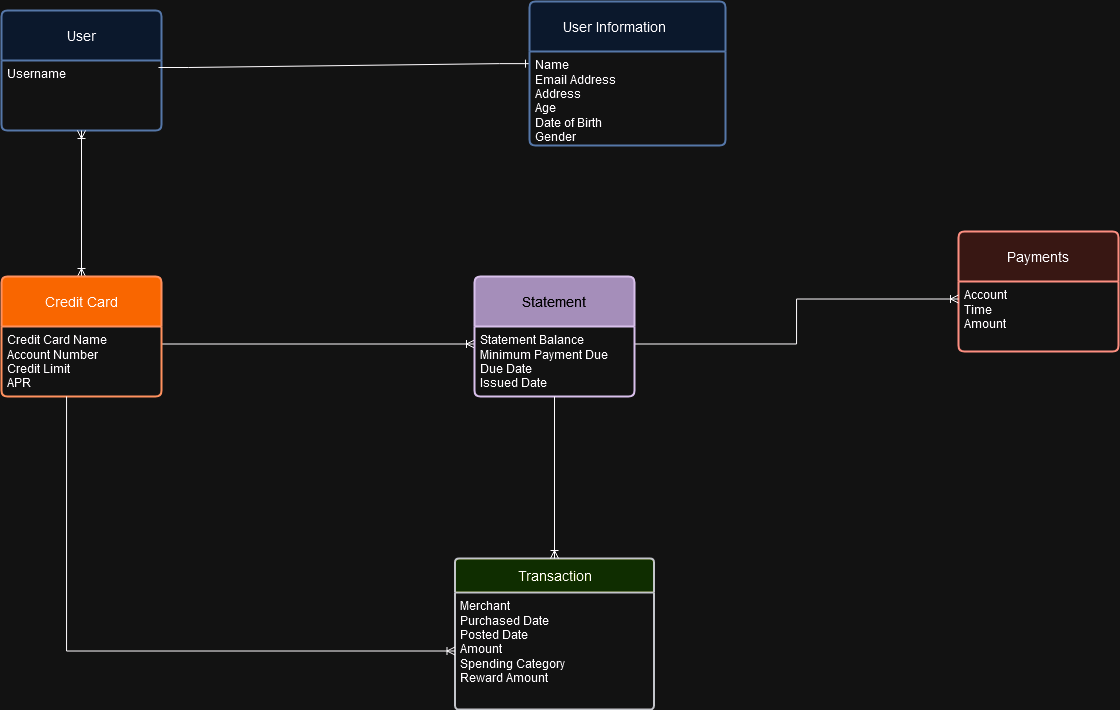

The diagram above was exported from draw.io. Its source (the exported page's mxGraphModel, read from the mxfile embedded in the PNG):
<mxGraphModel dx="1755" dy="1276" grid="0" gridSize="10" guides="1" tooltips="1" connect="1" arrows="1" fold="1" page="0" pageScale="1" pageWidth="850" pageHeight="1100" math="0" shadow="0">
  <root>
    <mxCell id="0" />
    <mxCell id="1" parent="0" />
    <mxCell id="-GR-JrbLnxFU_hgqKbpe-178" style="edgeStyle=orthogonalEdgeStyle;rounded=0;orthogonalLoop=1;jettySize=auto;html=1;entryX=0;entryY=0.25;entryDx=0;entryDy=0;endArrow=ERoneToMany;endFill=0;startArrow=none;startFill=0;exitX=1;exitY=0.25;exitDx=0;exitDy=0;" edge="1" parent="1" source="-GR-JrbLnxFU_hgqKbpe-180" target="-GR-JrbLnxFU_hgqKbpe-190">
      <mxGeometry relative="1" as="geometry">
        <mxPoint x="-732" y="150.99999999999977" as="sourcePoint" />
        <mxPoint x="-289.00000000000045" y="88" as="targetPoint" />
      </mxGeometry>
    </mxCell>
    <mxCell id="-GR-JrbLnxFU_hgqKbpe-157" value="User" style="swimlane;childLayout=stackLayout;horizontal=1;startSize=50;horizontalStack=0;rounded=1;fontSize=14;fontStyle=0;strokeWidth=2;resizeParent=0;resizeLast=1;shadow=0;dashed=0;align=center;arcSize=4;whiteSpace=wrap;html=1;fillColor=#dae8fc;strokeColor=#6c8ebf;" vertex="1" parent="1">
      <mxGeometry x="-865" y="-225" width="160" height="120" as="geometry" />
    </mxCell>
    <mxCell id="-GR-JrbLnxFU_hgqKbpe-158" value="Username" style="align=left;strokeColor=none;fillColor=none;spacingLeft=4;fontSize=12;verticalAlign=top;resizable=0;rotatable=0;part=1;html=1;" vertex="1" parent="-GR-JrbLnxFU_hgqKbpe-157">
      <mxGeometry y="50" width="160" height="70" as="geometry" />
    </mxCell>
    <mxCell id="-GR-JrbLnxFU_hgqKbpe-160" value="" style="edgeStyle=entityRelationEdgeStyle;fontSize=12;html=1;endArrow=ERone;endFill=1;rounded=0;exitX=0.981;exitY=0.1;exitDx=0;exitDy=0;exitPerimeter=0;entryX=0;entryY=0.129;entryDx=0;entryDy=0;entryPerimeter=0;" edge="1" parent="1" source="-GR-JrbLnxFU_hgqKbpe-158" target="-GR-JrbLnxFU_hgqKbpe-184">
      <mxGeometry width="100" height="100" relative="1" as="geometry">
        <mxPoint x="-692" y="-169" as="sourcePoint" />
        <mxPoint x="-382" y="-174" as="targetPoint" />
      </mxGeometry>
    </mxCell>
    <mxCell id="-GR-JrbLnxFU_hgqKbpe-176" style="edgeStyle=orthogonalEdgeStyle;rounded=0;orthogonalLoop=1;jettySize=auto;html=1;entryX=0.5;entryY=0;entryDx=0;entryDy=0;endArrow=ERoneToMany;endFill=0;startArrow=ERoneToMany;startFill=0;" edge="1" parent="1" source="-GR-JrbLnxFU_hgqKbpe-158" target="-GR-JrbLnxFU_hgqKbpe-179">
      <mxGeometry relative="1" as="geometry">
        <mxPoint x="-785" y="13" as="targetPoint" />
      </mxGeometry>
    </mxCell>
    <mxCell id="-GR-JrbLnxFU_hgqKbpe-179" value="Credit Card" style="swimlane;childLayout=stackLayout;horizontal=1;startSize=50;horizontalStack=0;rounded=1;fontSize=14;fontStyle=0;strokeWidth=2;resizeParent=0;resizeLast=1;shadow=0;dashed=0;align=center;arcSize=4;whiteSpace=wrap;html=1;fillColor=#fa6800;strokeColor=#C73500;fontColor=#000000;" vertex="1" parent="1">
      <mxGeometry x="-865" y="41" width="160" height="120" as="geometry" />
    </mxCell>
    <mxCell id="-GR-JrbLnxFU_hgqKbpe-180" value="Credit Card Name&lt;br&gt;&lt;div&gt;Account Number&lt;/div&gt;&lt;div&gt;Credit Limit&lt;br&gt;APR&lt;br&gt;&lt;/div&gt;&lt;div&gt;&lt;br&gt;&lt;/div&gt;" style="align=left;strokeColor=none;fillColor=none;spacingLeft=4;fontSize=12;verticalAlign=top;resizable=0;rotatable=0;part=1;html=1;" vertex="1" parent="-GR-JrbLnxFU_hgqKbpe-179">
      <mxGeometry y="50" width="160" height="70" as="geometry" />
    </mxCell>
    <mxCell id="-GR-JrbLnxFU_hgqKbpe-181" value="&lt;div&gt;Transaction&lt;/div&gt;" style="swimlane;childLayout=stackLayout;horizontal=1;startSize=34;horizontalStack=0;rounded=1;fontSize=14;fontStyle=0;strokeWidth=2;resizeParent=0;resizeLast=1;shadow=0;dashed=0;align=center;arcSize=4;whiteSpace=wrap;html=1;fillColor=#cdeb8b;strokeColor=#36393d;" vertex="1" parent="1">
      <mxGeometry x="-411.5" y="323" width="199" height="151" as="geometry" />
    </mxCell>
    <mxCell id="-GR-JrbLnxFU_hgqKbpe-182" value="&lt;div&gt;Merchant&lt;/div&gt;&lt;div&gt;Purchased Date&lt;/div&gt;&lt;div&gt;Posted Date&lt;br&gt;&lt;/div&gt;&lt;div&gt;Amount&lt;/div&gt;&lt;div&gt;Spending Category&lt;br&gt;&lt;/div&gt;Reward Amount" style="align=left;strokeColor=none;fillColor=none;spacingLeft=4;fontSize=12;verticalAlign=top;resizable=0;rotatable=0;part=1;html=1;" vertex="1" parent="-GR-JrbLnxFU_hgqKbpe-181">
      <mxGeometry y="34" width="199" height="117" as="geometry" />
    </mxCell>
    <mxCell id="-GR-JrbLnxFU_hgqKbpe-183" value="&lt;div align=&quot;center&quot;&gt;User Information&lt;span style=&quot;white-space: pre;&quot;&gt;&#09;&lt;/span&gt;&lt;br&gt;&lt;/div&gt;" style="swimlane;childLayout=stackLayout;horizontal=1;startSize=50;horizontalStack=0;rounded=1;fontSize=14;fontStyle=0;strokeWidth=2;resizeParent=0;resizeLast=1;shadow=0;dashed=0;align=center;arcSize=4;whiteSpace=wrap;html=1;fillColor=#dae8fc;strokeColor=#6c8ebf;" vertex="1" parent="1">
      <mxGeometry x="-337" y="-234" width="196" height="144" as="geometry" />
    </mxCell>
    <mxCell id="-GR-JrbLnxFU_hgqKbpe-184" value="&lt;div&gt;Name&lt;/div&gt;&lt;div&gt;Email Address&lt;br&gt;&lt;/div&gt;&lt;div&gt;Address&lt;/div&gt;&lt;div&gt;Age&lt;/div&gt;&lt;div&gt;Date of Birth&lt;br&gt;Gender&lt;br&gt;&lt;/div&gt;" style="align=left;strokeColor=none;fillColor=none;spacingLeft=4;fontSize=12;verticalAlign=top;resizable=0;rotatable=0;part=1;html=1;" vertex="1" parent="-GR-JrbLnxFU_hgqKbpe-183">
      <mxGeometry y="50" width="196" height="94" as="geometry" />
    </mxCell>
    <mxCell id="-GR-JrbLnxFU_hgqKbpe-185" value="&lt;div&gt;Payments&lt;/div&gt;" style="swimlane;childLayout=stackLayout;horizontal=1;startSize=50;horizontalStack=0;rounded=1;fontSize=14;fontStyle=0;strokeWidth=2;resizeParent=0;resizeLast=1;shadow=0;dashed=0;align=center;arcSize=4;whiteSpace=wrap;html=1;fillColor=#fad9d5;strokeColor=#ae4132;" vertex="1" parent="1">
      <mxGeometry x="92" y="-4" width="160" height="120" as="geometry" />
    </mxCell>
    <mxCell id="-GR-JrbLnxFU_hgqKbpe-186" value="Account&lt;br&gt;&lt;div&gt;Time&lt;/div&gt;&lt;div&gt;Amount&lt;br&gt;&lt;/div&gt;" style="align=left;strokeColor=none;fillColor=none;spacingLeft=4;fontSize=12;verticalAlign=top;resizable=0;rotatable=0;part=1;html=1;" vertex="1" parent="-GR-JrbLnxFU_hgqKbpe-185">
      <mxGeometry y="50" width="160" height="70" as="geometry" />
    </mxCell>
    <mxCell id="-GR-JrbLnxFU_hgqKbpe-191" style="edgeStyle=orthogonalEdgeStyle;rounded=0;orthogonalLoop=1;jettySize=auto;html=1;entryX=0;entryY=0.25;entryDx=0;entryDy=0;endArrow=ERoneToMany;endFill=0;exitX=1;exitY=0.25;exitDx=0;exitDy=0;" edge="1" parent="1" source="-GR-JrbLnxFU_hgqKbpe-190" target="-GR-JrbLnxFU_hgqKbpe-186">
      <mxGeometry relative="1" as="geometry">
        <mxPoint x="182" y="93.27941176470608" as="sourcePoint" />
        <mxPoint x="7" y="17" as="targetPoint" />
      </mxGeometry>
    </mxCell>
    <mxCell id="-GR-JrbLnxFU_hgqKbpe-189" value="Statement" style="swimlane;childLayout=stackLayout;horizontal=1;startSize=50;horizontalStack=0;rounded=1;fontSize=14;fontStyle=0;strokeWidth=2;resizeParent=0;resizeLast=1;shadow=0;dashed=0;align=center;arcSize=4;whiteSpace=wrap;html=1;fillColor=#76608a;strokeColor=#432D57;fontColor=#ffffff;" vertex="1" parent="1">
      <mxGeometry x="-392" y="41" width="160" height="120" as="geometry" />
    </mxCell>
    <mxCell id="-GR-JrbLnxFU_hgqKbpe-190" value="&lt;div&gt;Statement Balance&lt;/div&gt;&lt;div&gt;Minimum Payment Due&lt;/div&gt;&lt;div&gt;Due Date&lt;/div&gt;&lt;div&gt;Issued Date&lt;/div&gt;&lt;div&gt;&lt;br&gt;&lt;/div&gt;" style="align=left;strokeColor=none;fillColor=none;spacingLeft=4;fontSize=12;verticalAlign=top;resizable=0;rotatable=0;part=1;html=1;" vertex="1" parent="-GR-JrbLnxFU_hgqKbpe-189">
      <mxGeometry y="50" width="160" height="70" as="geometry" />
    </mxCell>
    <mxCell id="-GR-JrbLnxFU_hgqKbpe-192" style="edgeStyle=orthogonalEdgeStyle;rounded=0;orthogonalLoop=1;jettySize=auto;html=1;entryX=0.5;entryY=0;entryDx=0;entryDy=0;endArrow=ERoneToMany;endFill=0;" edge="1" parent="1" source="-GR-JrbLnxFU_hgqKbpe-190" target="-GR-JrbLnxFU_hgqKbpe-181">
      <mxGeometry relative="1" as="geometry" />
    </mxCell>
    <mxCell id="-GR-JrbLnxFU_hgqKbpe-194" style="edgeStyle=orthogonalEdgeStyle;rounded=0;orthogonalLoop=1;jettySize=auto;html=1;entryX=0;entryY=0.5;entryDx=0;entryDy=0;endArrow=ERoneToMany;endFill=0;" edge="1" parent="1" source="-GR-JrbLnxFU_hgqKbpe-180" target="-GR-JrbLnxFU_hgqKbpe-182">
      <mxGeometry relative="1" as="geometry">
        <Array as="points">
          <mxPoint x="-800" y="416" />
        </Array>
      </mxGeometry>
    </mxCell>
  </root>
</mxGraphModel>